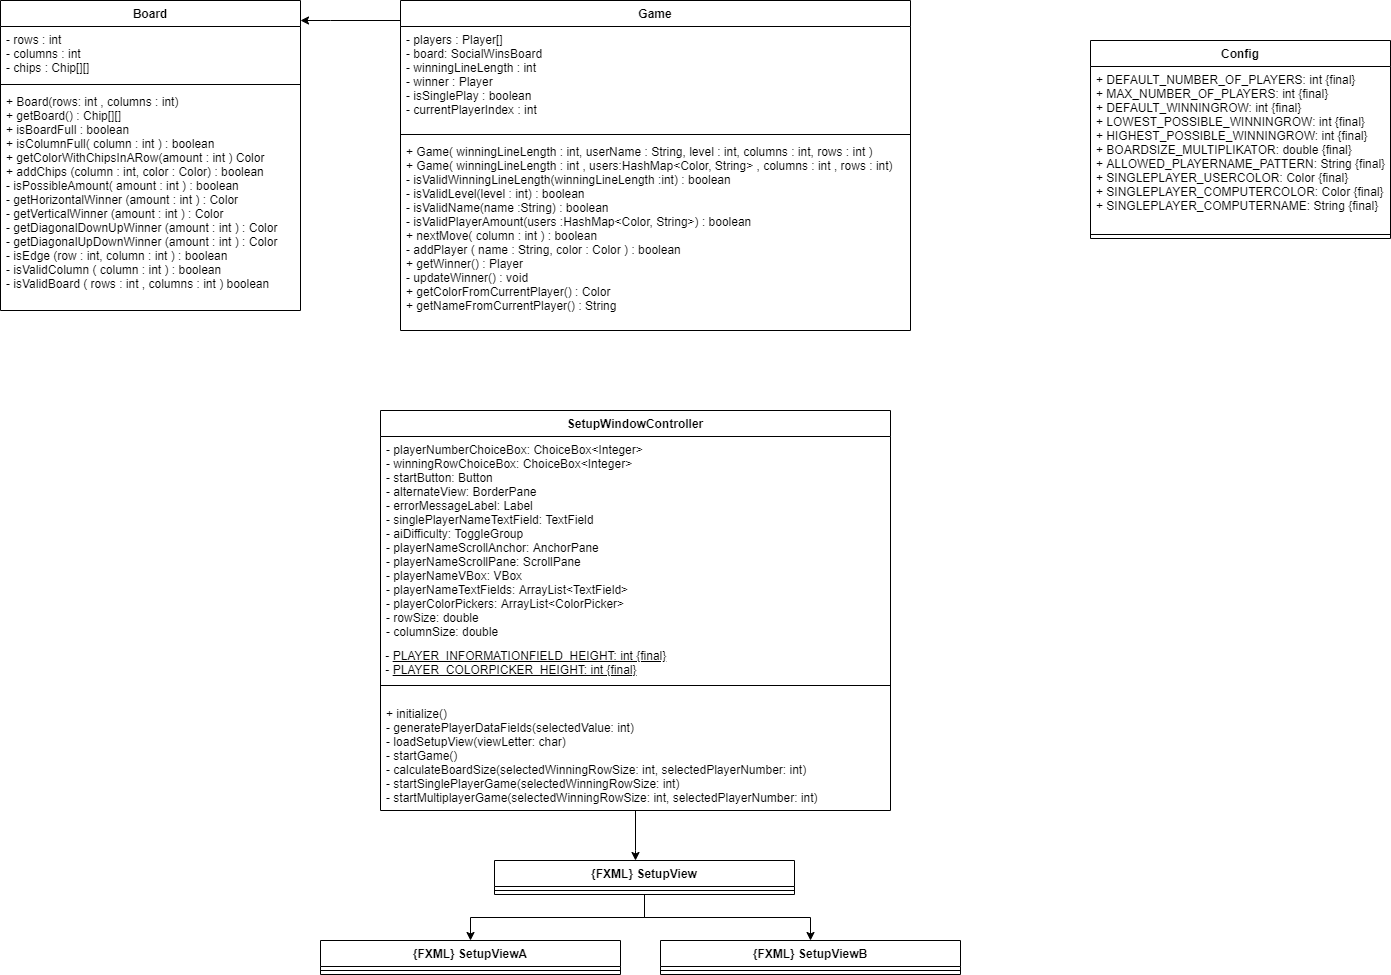

The diagram above was exported from draw.io. Its source (the exported page's mxGraphModel, read from the mxfile embedded in the PNG):
<mxGraphModel dx="1038" dy="548" grid="1" gridSize="10" guides="1" tooltips="1" connect="1" arrows="1" fold="1" page="1" pageScale="1" pageWidth="827" pageHeight="1169" math="0" shadow="0">
  <root>
    <mxCell id="0" />
    <mxCell id="1" parent="0" />
    <mxCell id="uRFglynKYNF1CnmE4OdJ-5" value="Game&#10;" style="swimlane;fontStyle=1;align=center;verticalAlign=top;childLayout=stackLayout;horizontal=1;startSize=26;horizontalStack=0;resizeParent=1;resizeParentMax=0;resizeLast=0;collapsible=1;marginBottom=0;" vertex="1" parent="1">
      <mxGeometry x="430" y="300" width="510" height="330" as="geometry" />
    </mxCell>
    <mxCell id="uRFglynKYNF1CnmE4OdJ-6" value="- players : Player[]&#10;- board: SocialWinsBoard&#10;- winningLineLength : int&#10;- winner : Player&#10;- isSinglePlay : boolean&#10;- currentPlayerIndex : int" style="text;strokeColor=none;fillColor=none;align=left;verticalAlign=top;spacingLeft=4;spacingRight=4;overflow=hidden;rotatable=0;points=[[0,0.5],[1,0.5]];portConstraint=eastwest;" vertex="1" parent="uRFglynKYNF1CnmE4OdJ-5">
      <mxGeometry y="26" width="510" height="104" as="geometry" />
    </mxCell>
    <mxCell id="uRFglynKYNF1CnmE4OdJ-7" value="" style="line;strokeWidth=1;fillColor=none;align=left;verticalAlign=middle;spacingTop=-1;spacingLeft=3;spacingRight=3;rotatable=0;labelPosition=right;points=[];portConstraint=eastwest;" vertex="1" parent="uRFglynKYNF1CnmE4OdJ-5">
      <mxGeometry y="130" width="510" height="8" as="geometry" />
    </mxCell>
    <mxCell id="uRFglynKYNF1CnmE4OdJ-8" value="+ Game( winningLineLength : int, userName : String, level : int, columns : int, rows : int )&#10;+ Game( winningLineLength : int , users:HashMap&lt;Color, String&gt; , columns : int , rows : int) &#10;- isValidWinningLineLength(winningLineLength :int) : boolean&#10;- isValidLevel(level : int) : boolean&#10;- isValidName(name :String) : boolean&#10;- isValidPlayerAmount(users :HashMap&lt;Color, String&gt;) : boolean&#10;+ nextMove( column : int ) : boolean&#10;- addPlayer ( name : String, color : Color ) : boolean&#10;+ getWinner() : Player&#10;- updateWinner() : void&#10;+ getColorFromCurrentPlayer() : Color&#10;+ getNameFromCurrentPlayer() : String" style="text;strokeColor=none;fillColor=none;align=left;verticalAlign=top;spacingLeft=4;spacingRight=4;overflow=hidden;rotatable=0;points=[[0,0.5],[1,0.5]];portConstraint=eastwest;" vertex="1" parent="uRFglynKYNF1CnmE4OdJ-5">
      <mxGeometry y="138" width="510" height="192" as="geometry" />
    </mxCell>
    <mxCell id="uRFglynKYNF1CnmE4OdJ-9" value="Config" style="swimlane;fontStyle=1;align=center;verticalAlign=top;childLayout=stackLayout;horizontal=1;startSize=26;horizontalStack=0;resizeParent=1;resizeParentMax=0;resizeLast=0;collapsible=1;marginBottom=0;" vertex="1" parent="1">
      <mxGeometry x="1120" y="340" width="300" height="198" as="geometry" />
    </mxCell>
    <mxCell id="uRFglynKYNF1CnmE4OdJ-10" value="+ DEFAULT_NUMBER_OF_PLAYERS: int {final}&#10;+ MAX_NUMBER_OF_PLAYERS: int {final}&#10;+ DEFAULT_WINNINGROW: int {final}&#10;+ LOWEST_POSSIBLE_WINNINGROW: int {final}&#10;+ HIGHEST_POSSIBLE_WINNINGROW: int {final}&#10;+ BOARDSIZE_MULTIPLIKATOR: double {final}&#10;+ ALLOWED_PLAYERNAME_PATTERN: String {final}&#10;+ SINGLEPLAYER_USERCOLOR: Color {final}&#10;+ SINGLEPLAYER_COMPUTERCOLOR: Color {final}&#10;+ SINGLEPLAYER_COMPUTERNAME: String {final}" style="text;strokeColor=none;fillColor=none;align=left;verticalAlign=top;spacingLeft=4;spacingRight=4;overflow=hidden;rotatable=0;points=[[0,0.5],[1,0.5]];portConstraint=eastwest;" vertex="1" parent="uRFglynKYNF1CnmE4OdJ-9">
      <mxGeometry y="26" width="300" height="164" as="geometry" />
    </mxCell>
    <mxCell id="uRFglynKYNF1CnmE4OdJ-11" value="" style="line;strokeWidth=1;fillColor=none;align=left;verticalAlign=middle;spacingTop=-1;spacingLeft=3;spacingRight=3;rotatable=0;labelPosition=right;points=[];portConstraint=eastwest;" vertex="1" parent="uRFglynKYNF1CnmE4OdJ-9">
      <mxGeometry y="190" width="300" height="8" as="geometry" />
    </mxCell>
    <mxCell id="uRFglynKYNF1CnmE4OdJ-12" style="edgeStyle=orthogonalEdgeStyle;rounded=0;orthogonalLoop=1;jettySize=auto;html=1;" edge="1" parent="1" source="uRFglynKYNF1CnmE4OdJ-13" target="uRFglynKYNF1CnmE4OdJ-20">
      <mxGeometry relative="1" as="geometry">
        <Array as="points">
          <mxPoint x="665" y="1150" />
          <mxPoint x="665" y="1150" />
        </Array>
      </mxGeometry>
    </mxCell>
    <mxCell id="uRFglynKYNF1CnmE4OdJ-13" value="SetupWindowController" style="swimlane;fontStyle=1;align=center;verticalAlign=top;childLayout=stackLayout;horizontal=1;startSize=26;horizontalStack=0;resizeParent=1;resizeParentMax=0;resizeLast=0;collapsible=1;marginBottom=0;" vertex="1" parent="1">
      <mxGeometry x="410" y="710" width="510" height="400" as="geometry" />
    </mxCell>
    <mxCell id="uRFglynKYNF1CnmE4OdJ-14" value="- playerNumberChoiceBox: ChoiceBox&lt;Integer&gt;&#10;- winningRowChoiceBox: ChoiceBox&lt;Integer&gt;&#10;- startButton: Button&#10;- alternateView: BorderPane&#10;- errorMessageLabel: Label&#10;- singlePlayerNameTextField: TextField&#10;- aiDifficulty: ToggleGroup&#10;- playerNameScrollAnchor: AnchorPane&#10;- playerNameScrollPane: ScrollPane&#10;- playerNameVBox: VBox&#10;- playerNameTextFields: ArrayList&lt;TextField&gt;&#10;- playerColorPickers: ArrayList&lt;ColorPicker&gt;&#10;- rowSize: double&#10;- columnSize: double" style="text;strokeColor=none;fillColor=none;align=left;verticalAlign=top;spacingLeft=4;spacingRight=4;overflow=hidden;rotatable=0;points=[[0,0.5],[1,0.5]];portConstraint=eastwest;" vertex="1" parent="uRFglynKYNF1CnmE4OdJ-13">
      <mxGeometry y="26" width="510" height="204" as="geometry" />
    </mxCell>
    <mxCell id="uRFglynKYNF1CnmE4OdJ-15" value="&amp;nbsp;&lt;div align=&quot;left&quot;&gt;&amp;nbsp;- &lt;u&gt;PLAYER_INFORMATIONFIELD_HEIGHT: int {final}&lt;/u&gt; &lt;br&gt;&lt;/div&gt;&lt;div align=&quot;left&quot;&gt;&amp;nbsp;- &lt;u&gt;PLAYER_COLORPICKER_HEIGHT: int {final}&lt;/u&gt;&lt;/div&gt;" style="text;html=1;strokeColor=none;fillColor=none;align=left;verticalAlign=middle;whiteSpace=wrap;rounded=0;" vertex="1" parent="uRFglynKYNF1CnmE4OdJ-13">
      <mxGeometry y="230" width="510" height="30" as="geometry" />
    </mxCell>
    <mxCell id="uRFglynKYNF1CnmE4OdJ-16" value="" style="line;strokeWidth=1;fillColor=none;align=left;verticalAlign=middle;spacingTop=-1;spacingLeft=3;spacingRight=3;rotatable=0;labelPosition=right;points=[];portConstraint=eastwest;" vertex="1" parent="uRFglynKYNF1CnmE4OdJ-13">
      <mxGeometry y="260" width="510" height="30" as="geometry" />
    </mxCell>
    <mxCell id="uRFglynKYNF1CnmE4OdJ-17" value="+ initialize()&#10;- generatePlayerDataFields(selectedValue: int)&#10;- loadSetupView(viewLetter: char)&#10;- startGame()&#10;- calculateBoardSize(selectedWinningRowSize: int, selectedPlayerNumber: int)&#10;- startSinglePlayerGame(selectedWinningRowSize: int)&#10;- startMultiplayerGame(selectedWinningRowSize: int, selectedPlayerNumber: int)&#10;&#10;" style="text;strokeColor=none;fillColor=none;align=left;verticalAlign=top;spacingLeft=4;spacingRight=4;overflow=hidden;rotatable=0;points=[[0,0.5],[1,0.5]];portConstraint=eastwest;" vertex="1" parent="uRFglynKYNF1CnmE4OdJ-13">
      <mxGeometry y="290" width="510" height="110" as="geometry" />
    </mxCell>
    <mxCell id="uRFglynKYNF1CnmE4OdJ-18" style="edgeStyle=orthogonalEdgeStyle;rounded=0;orthogonalLoop=1;jettySize=auto;html=1;exitX=0.5;exitY=1;exitDx=0;exitDy=0;" edge="1" parent="1" source="uRFglynKYNF1CnmE4OdJ-20" target="uRFglynKYNF1CnmE4OdJ-22">
      <mxGeometry relative="1" as="geometry" />
    </mxCell>
    <mxCell id="uRFglynKYNF1CnmE4OdJ-19" style="edgeStyle=orthogonalEdgeStyle;rounded=0;orthogonalLoop=1;jettySize=auto;html=1;exitX=0.5;exitY=1;exitDx=0;exitDy=0;entryX=0.5;entryY=0;entryDx=0;entryDy=0;" edge="1" parent="1" source="uRFglynKYNF1CnmE4OdJ-20" target="uRFglynKYNF1CnmE4OdJ-24">
      <mxGeometry relative="1" as="geometry" />
    </mxCell>
    <mxCell id="uRFglynKYNF1CnmE4OdJ-20" value="{FXML} SetupView" style="swimlane;fontStyle=1;align=center;verticalAlign=top;childLayout=stackLayout;horizontal=1;startSize=26;horizontalStack=0;resizeParent=1;resizeParentMax=0;resizeLast=0;collapsible=1;marginBottom=0;" vertex="1" parent="1">
      <mxGeometry x="524" y="1160" width="300" height="34" as="geometry" />
    </mxCell>
    <mxCell id="uRFglynKYNF1CnmE4OdJ-21" value="" style="line;strokeWidth=1;fillColor=none;align=left;verticalAlign=middle;spacingTop=-1;spacingLeft=3;spacingRight=3;rotatable=0;labelPosition=right;points=[];portConstraint=eastwest;" vertex="1" parent="uRFglynKYNF1CnmE4OdJ-20">
      <mxGeometry y="26" width="300" height="8" as="geometry" />
    </mxCell>
    <mxCell id="uRFglynKYNF1CnmE4OdJ-22" value="{FXML} SetupViewA" style="swimlane;fontStyle=1;align=center;verticalAlign=top;childLayout=stackLayout;horizontal=1;startSize=26;horizontalStack=0;resizeParent=1;resizeParentMax=0;resizeLast=0;collapsible=1;marginBottom=0;" vertex="1" parent="1">
      <mxGeometry x="350" y="1240" width="300" height="34" as="geometry" />
    </mxCell>
    <mxCell id="uRFglynKYNF1CnmE4OdJ-23" value="" style="line;strokeWidth=1;fillColor=none;align=left;verticalAlign=middle;spacingTop=-1;spacingLeft=3;spacingRight=3;rotatable=0;labelPosition=right;points=[];portConstraint=eastwest;" vertex="1" parent="uRFglynKYNF1CnmE4OdJ-22">
      <mxGeometry y="26" width="300" height="8" as="geometry" />
    </mxCell>
    <mxCell id="uRFglynKYNF1CnmE4OdJ-24" value="{FXML} SetupViewB" style="swimlane;fontStyle=1;align=center;verticalAlign=top;childLayout=stackLayout;horizontal=1;startSize=26;horizontalStack=0;resizeParent=1;resizeParentMax=0;resizeLast=0;collapsible=1;marginBottom=0;" vertex="1" parent="1">
      <mxGeometry x="690" y="1240" width="300" height="34" as="geometry" />
    </mxCell>
    <mxCell id="uRFglynKYNF1CnmE4OdJ-25" value="" style="line;strokeWidth=1;fillColor=none;align=left;verticalAlign=middle;spacingTop=-1;spacingLeft=3;spacingRight=3;rotatable=0;labelPosition=right;points=[];portConstraint=eastwest;" vertex="1" parent="uRFglynKYNF1CnmE4OdJ-24">
      <mxGeometry y="26" width="300" height="8" as="geometry" />
    </mxCell>
    <mxCell id="uRFglynKYNF1CnmE4OdJ-26" value="Board" style="swimlane;fontStyle=1;align=center;verticalAlign=top;childLayout=stackLayout;horizontal=1;startSize=26;horizontalStack=0;resizeParent=1;resizeParentMax=0;resizeLast=0;collapsible=1;marginBottom=0;" vertex="1" parent="1">
      <mxGeometry x="30" y="300" width="300" height="310" as="geometry" />
    </mxCell>
    <mxCell id="uRFglynKYNF1CnmE4OdJ-27" value="- rows : int&#10;- columns : int&#10;- chips : Chip[][]&#10;" style="text;strokeColor=none;fillColor=none;align=left;verticalAlign=top;spacingLeft=4;spacingRight=4;overflow=hidden;rotatable=0;points=[[0,0.5],[1,0.5]];portConstraint=eastwest;" vertex="1" parent="uRFglynKYNF1CnmE4OdJ-26">
      <mxGeometry y="26" width="300" height="54" as="geometry" />
    </mxCell>
    <mxCell id="uRFglynKYNF1CnmE4OdJ-28" value="" style="line;strokeWidth=1;fillColor=none;align=left;verticalAlign=middle;spacingTop=-1;spacingLeft=3;spacingRight=3;rotatable=0;labelPosition=right;points=[];portConstraint=eastwest;" vertex="1" parent="uRFglynKYNF1CnmE4OdJ-26">
      <mxGeometry y="80" width="300" height="8" as="geometry" />
    </mxCell>
    <mxCell id="uRFglynKYNF1CnmE4OdJ-29" value="+ Board(rows: int , columns : int)&#10;+ getBoard() : Chip[][]&#10;+ isBoardFull : boolean&#10;+ isColumnFull( column : int ) : boolean&#10;+ getColorWithChipsInARow(amount : int ) Color&#10;+ addChips (column : int, color : Color) : boolean&#10;- isPossibleAmount( amount : int ) : boolean&#10;- getHorizontalWinner (amount : int ) : Color&#10;- getVerticalWinner (amount : int ) : Color&#10;- getDiagonalDownUpWinner (amount : int ) : Color&#10;- getDiagonalUpDownWinner (amount : int ) : Color&#10;- isEdge (row : int, column : int ) : boolean&#10;- isValidColumn ( column : int ) : boolean&#10;- isValidBoard ( rows : int , columns : int ) boolean" style="text;strokeColor=none;fillColor=none;align=left;verticalAlign=top;spacingLeft=4;spacingRight=4;overflow=hidden;rotatable=0;points=[[0,0.5],[1,0.5]];portConstraint=eastwest;" vertex="1" parent="uRFglynKYNF1CnmE4OdJ-26">
      <mxGeometry y="88" width="300" height="222" as="geometry" />
    </mxCell>
    <mxCell id="uRFglynKYNF1CnmE4OdJ-30" style="edgeStyle=orthogonalEdgeStyle;rounded=0;orthogonalLoop=1;jettySize=auto;html=1;" edge="1" parent="1" source="uRFglynKYNF1CnmE4OdJ-5" target="uRFglynKYNF1CnmE4OdJ-26">
      <mxGeometry relative="1" as="geometry">
        <Array as="points">
          <mxPoint x="360" y="320" />
          <mxPoint x="360" y="320" />
        </Array>
        <mxPoint x="380" y="260" as="sourcePoint" />
        <mxPoint x="380" y="640" as="targetPoint" />
      </mxGeometry>
    </mxCell>
  </root>
</mxGraphModel>